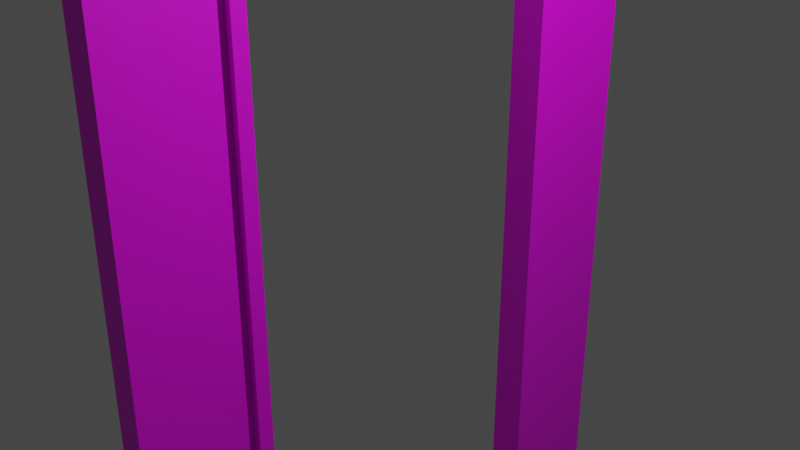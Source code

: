 # Source: doorframe.blend  (saved by Blender 2.80.75; exported with 4.5.12 LTS)
import bpy
from mathutils import Matrix  # noqa: F401  (used for matrix-valued properties, if any)

bpy.ops.wm.read_factory_settings(use_empty=True)
scene = bpy.context.scene
scene.name = 'Scene'

# ---- collections
col_collection = bpy.data.collections.new('Collection'); scene.collection.children.link(col_collection)

# ---- images (referenced by path relative to the original .blend; pixels are not part of the script)
import os
ASSET_DIR = os.environ.get("B2B_ASSET_DIR", "")  # directory of the original .blend (textures are referenced by path, not embedded)
HERE = os.path.dirname(os.path.abspath(__file__))  # packed textures are extracted next to this script under _unpacked/

def load_image(name, relpath, width, height, colorspace="sRGB"):
    """Load a texture the original file referenced (path relative to the .blend, or extracted next to this script)."""
    p = next((c for c in (os.path.join(HERE, relpath), os.path.join(ASSET_DIR, relpath)) if relpath and os.path.exists(c)), "")
    if p:
        img = bpy.data.images.load(p, check_existing=True)
        img.name = name
    else:  # same state as the original file: an image datablock whose file is absent (Cycles renders it pink)
        img = bpy.data.images.new(name, width, height)
        img.source = "FILE"
        img.filepath = "//" + (relpath or name)
    img.colorspace_settings.name = colorspace
    return img
img_wallskin_jpg = load_image('WallSkin.jpg', 'WallSkin.jpg', 1024, 1024, 'sRGB')

# ---- materials (node trees are filled in below, after node groups)
mat_material = bpy.data.materials.new('Material')
mat_material.use_transparent_shadow = False

# ---- material node trees
mat_material.use_nodes = True; mat_material.node_tree.nodes.clear()
_N = mat_material.node_tree.nodes; _L = mat_material.node_tree.links
n0 = _N.new('ShaderNodeOutputMaterial'); n0.name = 'Material Output'; n0.location = (300, 300)
n1 = _N.new('ShaderNodeBsdfPrincipled'); n1.name = 'Principled BSDF'; n1.location = (10, 300)
n1.distribution = 'GGX'
n1.subsurface_method = 'BURLEY'
n1.inputs[3].default_value = 1.45
n1.inputs[27].default_value = (0.0, 0.0, 0.0, 1.0)
n1.inputs[28].default_value = 1.0
n2 = _N.new('ShaderNodeTexImage'); n2.name = 'Image Texture'; n2.location = (-280, 275)
n2.image = img_wallskin_jpg
_L.new(n1.outputs[0], n0.inputs[0])
_L.new(n2.outputs[0], n1.inputs[0])
n0.is_active_output = True

# ---- world
world_world = bpy.data.worlds.new('World'); scene.world = world_world
world_world.use_nodes = True; world_world.node_tree.nodes.clear()
_N = world_world.node_tree.nodes; _L = world_world.node_tree.links
n0 = _N.new('ShaderNodeOutputWorld'); n0.name = 'World Output'; n0.location = (300, 300)
n1 = _N.new('ShaderNodeBackground'); n1.name = 'Background'; n1.location = (10, 300)
n1.inputs[0].default_value = (0.05088, 0.05088, 0.05088, 1.0)
_L.new(n1.outputs[0], n0.inputs[0])
n0.is_active_output = True
world_world.color = (0.05088, 0.05088, 0.05088)
world_world.use_sun_shadow = False
world_world.sun_shadow_jitter_overblur = 0.0

# ---- cameras
cam_camera = bpy.data.cameras.new('Camera')
cam_camera.clip_end = 100.0
cam_camera.ortho_scale = 7.314

# ---- lights
light_light = bpy.data.lights.new('Light', 'POINT')
light_light.transmission_factor = 0.0
light_light.energy = 1000.0
light_light.shadow_soft_size = 0.1
light_light.shadow_maximum_resolution = 0.006
light_light.use_absolute_resolution = True

# ---- meshes
me_cube_004 = bpy.data.meshes.new('Cube.004')
me_cube_004.from_pydata([(1.0, 1.0, -1.0), (1.0, 1.0, 1.0), (1.015, 1.0, 0.9177), (1.0, 1.0, -0.9301), (1.512, 1.0, -0.9301), (1.512, 1.0, -1.0), (2.813, 1.0, 1.0), (1.207, 1.0, 0.9177), (1.0, 1.0, -0.9082), (1.288, 1.0, -0.9082), (1.42, 1.0, -0.9301), (1.0, 1.0, 0.944), (1.717, 1.0, 0.9275), (1.717, 1.0, 0.944), (2.697, 1.0, 0.9819), (2.509, 1.0, 0.9639), (2.267, 1.0, 0.9479), (1.994, 1.0, 0.9353), (1.207, 0.6297, 0.9177), (1.0, 0.58, -1.0), (1.512, 0.58, -1.0), (2.697, 0.58, 0.9819), (2.509, 0.58, 0.9639), (2.267, 0.58, 0.9479), (1.994, 0.58, 0.9353), (1.717, 0.58, 0.9275), (1.0, 0.58, 1.0), (1.0, 0.58, -0.9301), (1.512, 0.58, -0.9301), (1.207, 0.58, 0.9177), (1.004, 0.6241, 0.177), (1.0, 0.58, -0.9082), (1.42, 0.58, -0.9301), (1.288, 0.58, -0.9082), (2.813, 0.58, 1.0), (1.059, 0.6241, 0.9177), (1.0, 1.0, -0.5826), (1.015, 0.5753, -0.5813), (1.019, 0.5754, 0.1784), (1.0, 0.624, -0.6267), (2.813, 0.6267, 1.0), (2.697, 0.6279, 0.9819), (1.994, 0.6301, 0.9353), (2.267, 0.6297, 0.9479), (2.509, 0.629, 0.9639), (1.717, 0.6301, 0.9275), (1.0, -1.0, -1.0), (1.0, -1.0, 1.0), (1.015, -1.0, 0.9177), (1.0, -1.0, -0.9301), (1.512, -1.0, -0.9301), (1.512, -1.0, -1.0), (2.813, -1.0, 1.0), (1.207, -1.0, 0.9177), (1.0, -1.0, -0.9082), (1.288, -1.0, -0.9082), (1.42, -1.0, -0.9301), (1.0, -1.0, 0.944), (1.717, -1.0, 0.9275), (1.717, -1.0, 0.944), (2.697, -1.0, 0.9819), (2.509, -1.0, 0.9639), (2.267, -1.0, 0.9479), (1.994, -1.0, 0.9353), (1.207, -0.6297, 0.9177), (1.0, 0.0, -1.0), (1.0, 0.0, 1.0), (1.0, 0.0, -0.9301), (1.512, 0.0, -1.0), (1.512, 0.0, -0.9301), (1.207, 0.0, 0.9177), (1.0, 0.0, -0.9082), (1.42, 0.0, -0.9301), (1.288, 0.0, -0.9082), (2.813, 0.0, 1.0), (2.697, 0.0, 0.9819), (2.509, 0.0, 0.9639), (2.267, 0.0, 0.9479), (1.994, 0.0, 0.9353), (1.717, 0.0, 0.9275), (1.0, -0.58, -1.0), (1.512, -0.58, -1.0), (2.697, -0.58, 0.9819), (2.509, -0.58, 0.9639), (2.267, -0.58, 0.9479), (1.994, -0.58, 0.9353), (1.717, -0.58, 0.9275), (1.0, -0.58, 1.0), (1.074, -0.5754, 0.9177), (1.0, -0.58, -0.9301), (1.512, -0.58, -0.9301), (1.207, -0.58, 0.9177), (1.0, -0.58, -0.9082), (1.42, -0.58, -0.9301), (1.288, -0.58, -0.9082), (2.813, -0.58, 1.0), (1.019, -0.5754, 0.1784), (1.0, -0.624, -0.6267), (1.0, 0.0, -0.6267), (2.813, -0.6267, 1.0), (2.697, -0.6279, 0.9819), (1.994, -0.6301, 0.9353), (2.267, -0.6297, 0.9479), (2.509, -0.629, 0.9639), (1.717, -0.6301, 0.9275), (1.074, 0.0, 0.9177), (-1.0, 1.0, -1.0), (-1.0, 1.0, 1.0), (-1.015, 1.0, 0.9177), (-1.0, 1.0, -0.9301), (-1.512, 1.0, -0.9301), (-1.512, 1.0, -1.0), (-2.813, 1.0, 1.0), (-1.207, 1.0, 0.9177), (-1.0, 1.0, 0.177), (-1.0, 1.0, -0.9082), (-1.288, 1.0, -0.9082), (-1.42, 1.0, -0.9301), (-1.0, 1.0, 0.944), (-1.717, 1.0, 0.9275), (-1.717, 1.0, 0.944), (-2.697, 1.0, 0.9819), (-2.509, 1.0, 0.9639), (-2.267, 1.0, 0.9479), (-1.994, 1.0, 0.9353), (-1.207, 0.6297, 0.9177), (-1.0, 0.58, -1.0), (-1.512, 0.58, -1.0), (-2.697, 0.58, 0.9819), (-2.509, 0.58, 0.9639), (-2.267, 0.58, 0.9479), (-1.994, 0.58, 0.9353), (-1.717, 0.58, 0.9275), (-1.0, 0.58, 1.0), (-1.0, 0.58, -0.9301), (-1.512, 0.58, -0.9301), (-1.207, 0.58, 0.9177), (-1.004, 0.6241, 0.177), (-1.0, 0.58, -0.9082), (-1.42, 0.58, -0.9301), (-1.288, 0.58, -0.9082), (-2.813, 0.58, 1.0), (-1.059, 0.6241, 0.9177), (-1.0, 1.0, -0.5826), (-1.015, 0.5753, -0.5813), (-1.019, 0.5754, 0.1784), (-1.0, 0.624, -0.6267), (-1.074, 0.5754, 0.9177), (-2.813, 0.6267, 1.0), (0.0, 1.0, -1.0), (0.0, 1.0, 1.0), (0.0, 1.0, -0.9301), (0.0, 1.0, -0.9082), (0.0, 1.0, 0.944), (0.0, 0.58, -1.0), (0.0, 0.58, 1.0), (0.0, 1.0, -0.5814), (-2.697, 0.6279, 0.9819), (-1.994, 0.6301, 0.9353), (-2.267, 0.6297, 0.9479), (-2.509, 0.629, 0.9639), (-1.717, 0.6301, 0.9275), (-1.0, -1.0, -1.0), (-1.0, -1.0, 1.0), (-1.015, -1.0, 0.9177), (-1.0, -1.0, -0.9301), (-1.512, -1.0, -0.9301), (-1.512, -1.0, -1.0), (-2.813, -1.0, 1.0), (-1.207, -1.0, 0.9177), (-1.0, -1.0, 0.177), (-1.0, -1.0, -0.9082), (-1.288, -1.0, -0.9082), (-1.42, -1.0, -0.9301), (-1.0, -1.0, 0.944), (-1.717, -1.0, 0.9275), (-1.717, -1.0, 0.944), (-2.697, -1.0, 0.9819), (-2.509, -1.0, 0.9639), (-2.267, -1.0, 0.9479), (-1.994, -1.0, 0.9353), (-1.207, -0.6297, 0.9177), (-1.0, 0.0, -1.0), (-1.0, 0.0, 1.0), (-1.0, 0.0, -0.9301), (-1.512, 0.0, -1.0), (-1.512, 0.0, -0.9301), (-1.207, 0.0, 0.9177), (-1.0, 0.0, -0.9082), (-1.42, 0.0, -0.9301), (-1.288, 0.0, -0.9082), (-2.813, 0.0, 1.0), (-2.697, 0.0, 0.9819), (-2.509, 0.0, 0.9639), (-2.267, 0.0, 0.9479), (-1.994, 0.0, 0.9353), (-1.717, 0.0, 0.9275), (-1.0, -0.58, -1.0), (-1.512, -0.58, -1.0), (-2.697, -0.58, 0.9819), (-2.509, -0.58, 0.9639), (-2.267, -0.58, 0.9479), (-1.994, -0.58, 0.9353), (-1.717, -0.58, 0.9275), (-1.0, -0.58, 1.0), (-1.074, -0.5754, 0.9177), (-1.0, -0.58, -0.9301), (-1.512, -0.58, -0.9301), (-1.207, -0.58, 0.9177), (-1.004, -0.6241, 0.177), (-1.0, -0.58, -0.9082), (-1.42, -0.58, -0.9301), (-1.288, -0.58, -0.9082), (-2.813, -0.58, 1.0), (-1.059, -0.6241, 0.9177), (-1.0, -1.0, -0.5826), (-1.015, -0.5753, -0.5813), (-1.019, -0.5754, 0.1784), (-1.0, -0.624, -0.6267), (-1.0, 0.0, -0.6267), (-2.813, -0.6267, 1.0), (0.0, -1.0, -1.0), (0.0, -1.0, 1.0), (0.0, -1.0, -0.9301), (0.0, -1.0, -0.9082), (0.0, -1.0, 0.944), (0.0, 0.0, 1.0), (0.0, 0.0, -1.0), (0.0, -0.58, -1.0), (0.0, -0.58, 1.0), (-2.697, -0.6279, 0.9819), (-1.994, -0.6301, 0.9353), (-2.267, -0.6297, 0.9479), (-2.509, -0.629, 0.9639), (-1.717, -0.6301, 0.9275), (-1.015, 0.0, -0.5813), (-1.074, 0.0, 0.9177), (1.074, 0.5754, 0.9177), (1.015, 0.0, -0.5813), (1.059, -0.6241, 0.9177), (1.004, -0.6241, 0.177), (1.015, -0.5753, -0.5813), (0.5928, 1.0, 0.9177), (0.5778, 1.0, 0.1771), (0.5778, 1.0, -0.5826), (0.5778, 1.0, -0.9082), (0.5778, 0.58, -0.9082), (0.5778, 0.0, -0.9082), (0.6368, 0.6241, 0.9177), (0.5817, 0.6241, 0.1771), (0.5778, 0.0, -0.6267), (0.5778, 0.624, -0.6267), (0.5928, -1.0, 0.9177), (0.5778, -1.0, 0.1771), (0.5778, -1.0, -0.5826), (0.5778, -1.0, -0.9082), (0.5778, -0.58, -0.9082), (0.6368, -0.6241, 0.9177), (0.5817, -0.6241, 0.1771), (0.5778, -0.624, -0.6267)], [], [(153, 150, 1, 11), (149, 151, 3, 0), (19, 0, 5, 20), (0, 3, 4, 5), (27, 3, 10, 32), (151, 152, 8, 3), (3, 8, 9, 10), (11, 1, 6, 13), (6, 14, 13), (14, 15, 13), (15, 16, 13), (16, 17, 13), (17, 12, 13), (2, 11, 13, 12, 7), (24, 78, 79, 25), (23, 77, 78, 24), (22, 76, 77, 23), (21, 75, 76, 22), (34, 74, 75, 21), (31, 71, 73, 33), (32, 33, 73, 72), (26, 66, 74, 34), (29, 25, 79, 70), (27, 67, 69, 28), (20, 28, 69, 68), (154, 19, 65, 227), (149, 0, 19, 154), (5, 4, 28, 20), (3, 27, 28, 4), (7, 12, 45, 18), (1, 26, 34, 40, 6), (98, 97, 259, 250), (10, 9, 33, 32), (8, 31, 33, 9), (6, 40, 41, 14), (14, 41, 44, 15), (15, 44, 43, 16), (16, 43, 42, 17), (17, 42, 45, 12), (30, 39, 251, 249), (67, 27, 32, 72), (65, 19, 20, 68), (240, 239, 257, 258), (152, 156, 36, 8), (26, 155, 226, 66), (1, 150, 155, 26), (7, 18, 35, 2), (43, 44, 22, 23), (42, 43, 23, 24), (41, 40, 34, 21), (45, 42, 24, 25), (44, 41, 21, 22), (35, 18, 29, 237), (18, 45, 25, 29), (29, 70, 105, 237), (225, 57, 47, 222), (221, 46, 49, 223), (80, 81, 51, 46), (46, 51, 50, 49), (89, 93, 56, 49), (223, 49, 54, 224), (49, 56, 55, 54), (57, 59, 52, 47), (252, 164, 170, 253), (52, 59, 60), (60, 59, 61), (61, 59, 62), (62, 59, 63), (63, 59, 58), (48, 53, 58, 59, 57), (85, 86, 79, 78), (84, 85, 78, 77), (83, 84, 77, 76), (82, 83, 76, 75), (95, 82, 75, 74), (92, 94, 73, 71), (93, 72, 73, 94), (87, 95, 74, 66), (91, 70, 79, 86), (89, 90, 69, 67), (81, 68, 69, 90), (228, 227, 65, 80), (221, 228, 80, 46), (51, 81, 90, 50), (49, 50, 90, 89), (53, 64, 104, 58), (47, 52, 99, 95, 87), (97, 240, 258, 259), (56, 93, 94, 55), (54, 55, 94, 92), (52, 60, 100, 99), (60, 61, 103, 100), (61, 62, 102, 103), (62, 63, 101, 102), (63, 58, 104, 101), (71, 31, 246, 247), (67, 72, 93, 89), (65, 68, 81, 80), (54, 92, 256, 255), (87, 66, 226, 229), (47, 87, 229, 222), (53, 48, 239, 64), (102, 84, 83, 103), (101, 85, 84, 102), (100, 82, 95, 99), (104, 86, 85, 101), (103, 83, 82, 100), (239, 88, 91, 64), (64, 91, 86, 104), (91, 88, 105, 70), (153, 118, 107, 150), (149, 106, 109, 151), (126, 127, 111, 106), (106, 111, 110, 109), (137, 145, 147, 142), (134, 139, 117, 109), (151, 109, 115, 152), (109, 117, 116, 115), (118, 120, 112, 107), (112, 120, 121), (121, 120, 122), (122, 120, 123), (123, 120, 124), (124, 120, 119), (108, 113, 119, 120, 118), (131, 132, 196, 195), (130, 131, 195, 194), (129, 130, 194, 193), (128, 129, 193, 192), (141, 128, 192, 191), (138, 140, 190, 188), (139, 189, 190, 140), (133, 141, 191, 183), (136, 187, 196, 132), (134, 135, 186, 184), (127, 185, 186, 135), (154, 227, 182, 126), (149, 154, 126, 106), (111, 127, 135, 110), (109, 110, 135, 134), (113, 125, 161, 119), (107, 112, 148, 141, 133), (143, 146, 137, 114), (117, 139, 140, 116), (115, 116, 140, 138), (112, 121, 157, 148), (121, 122, 160, 157), (122, 123, 159, 160), (123, 124, 158, 159), (124, 119, 161, 158), (114, 137, 142, 108), (184, 189, 139, 134), (182, 185, 127, 126), (115, 138, 146, 143), (138, 188, 219, 146), (152, 115, 143, 156), (146, 144, 145, 137), (219, 235, 144, 146), (133, 183, 226, 155), (107, 133, 155, 150), (113, 108, 142, 125), (159, 130, 129, 160), (158, 131, 130, 159), (157, 128, 141, 148), (161, 132, 131, 158), (160, 129, 128, 157), (142, 147, 136, 125), (125, 136, 132, 161), (136, 147, 236, 187), (225, 222, 163, 174), (221, 223, 165, 162), (197, 162, 167, 198), (162, 165, 166, 167), (209, 214, 205, 217), (206, 165, 173, 211), (223, 224, 171, 165), (165, 171, 172, 173), (174, 163, 168, 176), (48, 57, 174, 164), (168, 177, 176), (177, 178, 176), (178, 179, 176), (179, 180, 176), (180, 175, 176), (164, 174, 176, 175, 169), (202, 195, 196, 203), (201, 194, 195, 202), (200, 193, 194, 201), (199, 192, 193, 200), (213, 191, 192, 199), (210, 188, 190, 212), (211, 212, 190, 189), (204, 183, 191, 213), (208, 203, 196, 187), (206, 184, 186, 207), (198, 207, 186, 185), (228, 197, 182, 227), (221, 162, 197, 228), (167, 166, 207, 198), (165, 206, 207, 166), (169, 175, 234, 181), (163, 204, 213, 220, 168), (215, 170, 209, 218), (173, 172, 212, 211), (171, 210, 212, 172), (168, 220, 230, 177), (177, 230, 233, 178), (178, 233, 232, 179), (179, 232, 231, 180), (180, 231, 234, 175), (170, 164, 214, 209), (184, 206, 211, 189), (182, 197, 198, 185), (171, 215, 218, 210), (210, 218, 219, 188), (218, 209, 217, 216), (219, 218, 216, 235), (204, 229, 226, 183), (163, 222, 229, 204), (169, 181, 214, 164), (232, 233, 200, 201), (231, 232, 201, 202), (230, 220, 213, 199), (234, 231, 202, 203), (233, 230, 199, 200), (214, 181, 208, 205), (181, 234, 203, 208), (208, 187, 236, 205), (37, 144, 235, 238), (238, 235, 216, 241), (241, 216, 217, 96), (96, 217, 205, 88), (88, 205, 236, 105), (105, 236, 147, 237), (237, 147, 145, 38), (38, 145, 144, 37), (30, 35, 237, 38), (39, 30, 38, 37), (98, 39, 37, 238), (240, 96, 88, 239), (97, 241, 96, 240), (98, 238, 241, 97), (244, 243, 249, 251), (243, 242, 248, 249), (245, 244, 251, 246), (246, 251, 250, 247), (254, 259, 258, 253), (253, 258, 257, 252), (255, 256, 259, 254), (256, 247, 250, 259), (31, 8, 245, 246), (39, 98, 250, 251), (35, 30, 249, 248), (239, 48, 252, 257), (92, 71, 247, 256), (2, 35, 248, 242), (2, 108, 118, 11), (114, 108, 242, 243), (143, 114, 243, 244), (253, 170, 215, 254), (171, 255, 254, 215)])
_uv = me_cube_004.uv_layers.new(name='UVMap')
_uv.uv.foreach_set('vector', [0.618, 0.375, 0.625, 0.375, 0.625, 0.5, 0.618, 0.5, 0.375, 0.375, 0.3837, 0.375, 0.3837, 0.5, 0.375, 0.5, 0.375, 0.5525, 0.375, 0.5, 0.375, 0.5, 0.375, 0.5525, 0.375, 0.5, 0.3837, 0.5, 0.3837, 0.5, 0.375, 0.5, 0.6298, 0.06619, 0.6298, 0.1079, 0.6086, 0.1079, 0.6086, 0.06619, 0.3837, 0.375, 0.3865, 0.375, 0.3865, 0.5, 0.3837, 0.5, 0.3837, 0.5, 0.3865, 0.5, 0.3865, 0.5, 0.3837, 0.5, 0.618, 0.5, 0.625, 0.5, 0.625, 0.5, 0.618, 0.5, 0.625, 0.5, 0.6217, 0.5, 0.618, 0.5, 0.6217, 0.5, 0.6163, 0.5, 0.618, 0.5, 0.6163, 0.5, 0.6094, 0.5, 0.618, 0.5, 0.6094, 0.5, 0.6017, 0.5, 0.618, 0.5, 0.6017, 0.5, 0.594, 0.5, 0.618, 0.5, 0.6147, 0.5, 0.618, 0.5, 0.618, 0.5, 0.6159, 0.5, 0.6147, 0.5, 0.376, 0.9351, 0.376, 0.9855, 0.3637, 0.9855, 0.3637, 0.9351, 0.3881, 0.9351, 0.3881, 0.9855, 0.376, 0.9855, 0.376, 0.9351, 0.3988, 0.9351, 0.3988, 0.9855, 0.3881, 0.9855, 0.3881, 0.9351, 0.4072, 0.9351, 0.4072, 0.9855, 0.3988, 0.9855, 0.3988, 0.9351, 0.4124, 0.9351, 0.4124, 0.9855, 0.4072, 0.9855, 0.4072, 0.9351, 0.5872, 0.06619, 0.5872, 0.008601, 0.6018, 0.008601, 0.6018, 0.06619, 0.6086, 0.06619, 0.6018, 0.06619, 0.6018, 0.008601, 0.6086, 0.008601, 0.625, 0.5525, 0.625, 0.625, 0.625, 0.625, 0.625, 0.5525, 0.3411, 0.9351, 0.3637, 0.9351, 0.3637, 0.9855, 0.3411, 0.9855, 0.6298, 0.06619, 0.6298, 0.008601, 0.6558, 0.008601, 0.6558, 0.06619, 0.6593, 0.06619, 0.6558, 0.06619, 0.6558, 0.008601, 0.6593, 0.008601, 0.25, 0.5525, 0.375, 0.5525, 0.375, 0.625, 0.25, 0.625, 0.25, 0.5, 0.375, 0.5, 0.375, 0.5525, 0.25, 0.5525, 0.6593, 0.1079, 0.6558, 0.1079, 0.6558, 0.06619, 0.6593, 0.06619, 0.6298, 0.1079, 0.6298, 0.06619, 0.6558, 0.06619, 0.6558, 0.1079, 0.3411, 0.8987, 0.3637, 0.8987, 0.3637, 0.9308, 0.3411, 0.9308, 0.625, 0.5, 0.625, 0.5525, 0.625, 0.5525, 0.625, 0.5467, 0.625, 0.5, 0.2488, 0.4323, 0.09363, 0.4323, 0.09363, 0.4323, 0.2488, 0.4323, 0.6086, 0.1079, 0.6018, 0.1079, 0.6018, 0.06619, 0.6086, 0.06619, 0.5872, 0.1079, 0.5872, 0.06619, 0.6018, 0.06619, 0.6018, 0.1079, 0.4124, 0.8987, 0.4124, 0.9311, 0.4072, 0.931, 0.4072, 0.8987, 0.4072, 0.8987, 0.4072, 0.931, 0.3988, 0.9309, 0.3988, 0.8987, 0.3988, 0.8987, 0.3988, 0.9309, 0.3881, 0.9308, 0.3881, 0.8987, 0.3881, 0.8987, 0.3881, 0.9308, 0.376, 0.9308, 0.376, 0.8987, 0.376, 0.8987, 0.376, 0.9308, 0.3637, 0.9308, 0.3637, 0.8987, 0.09363, 0.2324, 0.09363, 0.4323, 0.09363, 0.4323, 0.09363, 0.2324, 0.6298, 0.008601, 0.6298, 0.06619, 0.6086, 0.06619, 0.6086, 0.008601, 0.375, 0.625, 0.375, 0.5525, 0.375, 0.5525, 0.375, 0.625, 0.09363, 0.1843, 0.09363, 0.0001375, 0.09363, 0.0001375, 0.09363, 0.1843, 0.3865, 0.375, 0.4314, 0.375, 0.4314, 0.5, 0.3865, 0.5, 0.625, 0.5525, 0.75, 0.5525, 0.75, 0.625, 0.625, 0.625, 0.625, 0.5, 0.75, 0.5, 0.75, 0.5525, 0.625, 0.5525, 0.3411, 0.8987, 0.3411, 0.9308, 0.3411, 0.9305, 0.3411, 0.8987, 0.3881, 0.9308, 0.3988, 0.9309, 0.3988, 0.9351, 0.3881, 0.9351, 0.376, 0.9308, 0.3881, 0.9308, 0.3881, 0.9351, 0.376, 0.9351, 0.4072, 0.931, 0.4124, 0.9311, 0.4124, 0.9351, 0.4072, 0.9351, 0.3637, 0.9308, 0.376, 0.9308, 0.376, 0.9351, 0.3637, 0.9351, 0.3988, 0.9309, 0.4072, 0.931, 0.4072, 0.9351, 0.3988, 0.9351, 0.3411, 0.9305, 0.3411, 0.9308, 0.3411, 0.9351, 0.3411, 0.9351, 0.3411, 0.9308, 0.3637, 0.9308, 0.3637, 0.9351, 0.3411, 0.9351, 0.3968, 0.5025, 0.2512, 0.5025, 0.2524, 0.5025, 0.3968, 0.5025, 0.618, 0.375, 0.618, 0.5, 0.625, 0.5, 0.625, 0.375, 0.375, 0.375, 0.375, 0.5, 0.3837, 0.5, 0.3837, 0.375, 0.375, 0.5525, 0.375, 0.5525, 0.375, 0.5, 0.375, 0.5, 0.375, 0.5, 0.375, 0.5, 0.3837, 0.5, 0.3837, 0.5, 0.6298, 0.06619, 0.6086, 0.06619, 0.6086, 0.1079, 0.6298, 0.1079, 0.3837, 0.375, 0.3837, 0.5, 0.3865, 0.5, 0.3865, 0.375, 0.3837, 0.5, 0.3837, 0.5, 0.3865, 0.5, 0.3865, 0.5, 0.618, 0.5, 0.618, 0.5, 0.625, 0.5, 0.625, 0.5, 0.0001375, 0.0001374, 0.0001375, 0.0001374, 0.0001374, 0.1843, 0.0001374, 0.1843, 0.625, 0.5, 0.618, 0.5, 0.6217, 0.5, 0.6217, 0.5, 0.618, 0.5, 0.6163, 0.5, 0.6163, 0.5, 0.618, 0.5, 0.6094, 0.5, 0.6094, 0.5, 0.618, 0.5, 0.6017, 0.5, 0.6017, 0.5, 0.618, 0.5, 0.594, 0.5, 0.6147, 0.5, 0.6147, 0.5, 0.6159, 0.5, 0.618, 0.5, 0.618, 0.5, 0.376, 0.9351, 0.3637, 0.9351, 0.3637, 0.9855, 0.376, 0.9855, 0.3881, 0.9351, 0.376, 0.9351, 0.376, 0.9855, 0.3881, 0.9855, 0.3988, 0.9351, 0.3881, 0.9351, 0.3881, 0.9855, 0.3988, 0.9855, 0.4072, 0.9351, 0.3988, 0.9351, 0.3988, 0.9855, 0.4072, 0.9855, 0.4124, 0.9351, 0.4072, 0.9351, 0.4072, 0.9855, 0.4124, 0.9855, 0.5872, 0.06619, 0.6018, 0.06619, 0.6018, 0.008601, 0.5872, 0.008601, 0.6086, 0.06619, 0.6086, 0.008601, 0.6018, 0.008601, 0.6018, 0.06619, 0.625, 0.5525, 0.625, 0.5525, 0.625, 0.625, 0.625, 0.625, 0.3411, 0.9351, 0.3411, 0.9855, 0.3637, 0.9855, 0.3637, 0.9351, 0.6298, 0.06619, 0.6558, 0.06619, 0.6558, 0.008601, 0.6298, 0.008601, 0.6593, 0.06619, 0.6593, 0.008601, 0.6558, 0.008601, 0.6558, 0.06619, 0.25, 0.5525, 0.25, 0.625, 0.375, 0.625, 0.375, 0.5525, 0.25, 0.5, 0.25, 0.5525, 0.375, 0.5525, 0.375, 0.5, 0.6593, 0.1079, 0.6593, 0.06619, 0.6558, 0.06619, 0.6558, 0.1079, 0.6298, 0.1079, 0.6558, 0.1079, 0.6558, 0.06619, 0.6298, 0.06619, 0.3411, 0.8987, 0.3411, 0.9308, 0.3637, 0.9308, 0.3637, 0.8987, 0.625, 0.5, 0.625, 0.5, 0.625, 0.5467, 0.625, 0.5525, 0.625, 0.5525, 0.09363, 0.4323, 0.09363, 0.2324, 0.09363, 0.2324, 0.09363, 0.4323, 0.6086, 0.1079, 0.6086, 0.06619, 0.6018, 0.06619, 0.6018, 0.1079, 0.5872, 0.1079, 0.6018, 0.1079, 0.6018, 0.06619, 0.5872, 0.06619, 0.4124, 0.8987, 0.4072, 0.8987, 0.4072, 0.931, 0.4124, 0.9311, 0.4072, 0.8987, 0.3988, 0.8987, 0.3988, 0.9309, 0.4072, 0.931, 0.3988, 0.8987, 0.3881, 0.8987, 0.3881, 0.9308, 0.3988, 0.9309, 0.3881, 0.8987, 0.376, 0.8987, 0.376, 0.9308, 0.3881, 0.9308, 0.376, 0.8987, 0.3637, 0.8987, 0.3637, 0.9308, 0.376, 0.9308, 0.5872, 0.008601, 0.5872, 0.06619, 0.5872, 0.06619, 0.5872, 0.008601, 0.6298, 0.008601, 0.6086, 0.008601, 0.6086, 0.06619, 0.6298, 0.06619, 0.375, 0.625, 0.375, 0.625, 0.375, 0.5525, 0.375, 0.5525, 0.5872, 0.1079, 0.5872, 0.06619, 0.5872, 0.06619, 0.5872, 0.1079, 0.625, 0.5525, 0.625, 0.625, 0.75, 0.625, 0.75, 0.5525, 0.625, 0.5, 0.625, 0.5525, 0.75, 0.5525, 0.75, 0.5, 0.5023, 0.5025, 0.5023, 0.5025, 0.4102, 0.5025, 0.4093, 0.5025, 0.3881, 0.9308, 0.3881, 0.9351, 0.3988, 0.9351, 0.3988, 0.9309, 0.376, 0.9308, 0.376, 0.9351, 0.3881, 0.9351, 0.3881, 0.9308, 0.4072, 0.931, 0.4072, 0.9351, 0.4124, 0.9351, 0.4124, 0.9311, 0.3637, 0.9308, 0.3637, 0.9351, 0.376, 0.9351, 0.376, 0.9308, 0.3988, 0.9309, 0.3988, 0.9351, 0.4072, 0.9351, 0.4072, 0.931, 0.4102, 0.5025, 0.3968, 0.5025, 0.3968, 0.5025, 0.4093, 0.5025, 0.3411, 0.9308, 0.3411, 0.9351, 0.3637, 0.9351, 0.3637, 0.9308, 0.3968, 0.5025, 0.3968, 0.5025, 0.2524, 0.5025, 0.2512, 0.5025, 0.618, 0.375, 0.618, 0.5, 0.625, 0.5, 0.625, 0.375, 0.375, 0.375, 0.375, 0.5, 0.3837, 0.5, 0.3837, 0.375, 0.375, 0.5525, 0.375, 0.5525, 0.375, 0.5, 0.375, 0.5, 0.375, 0.5, 0.375, 0.5, 0.3837, 0.5, 0.3837, 0.5, 0.09363, 0.1843, 0.09363, 0.1843, 0.09363, 0.0001375, 0.09363, 0.0001375, 0.6032, 0.2115, 0.6032, 0.106, 0.4977, 0.106, 0.4977, 0.2115, 0.3837, 0.375, 0.3837, 0.5, 0.3865, 0.5, 0.3865, 0.375, 0.3837, 0.5, 0.3837, 0.5, 0.3865, 0.5, 0.3865, 0.5, 0.618, 0.5, 0.618, 0.5, 0.625, 0.5, 0.625, 0.5, 0.625, 0.5, 0.618, 0.5, 0.6217, 0.5, 0.6217, 0.5, 0.618, 0.5, 0.6163, 0.5, 0.6163, 0.5, 0.618, 0.5, 0.6094, 0.5, 0.6094, 0.5, 0.618, 0.5, 0.6017, 0.5, 0.6017, 0.5, 0.618, 0.5, 0.594, 0.5, 0.6147, 0.5, 0.6147, 0.5, 0.6159, 0.5, 0.618, 0.5, 0.618, 0.5, 0.3968, 0.7003, 0.3968, 0.6308, 0.2512, 0.6308, 0.2512, 0.7003, 0.3968, 0.7688, 0.3968, 0.7003, 0.2512, 0.7003, 0.2512, 0.7688, 0.3968, 0.8298, 0.3968, 0.7688, 0.2512, 0.7688, 0.2512, 0.8298, 0.3968, 0.8773, 0.3968, 0.8298, 0.2512, 0.8298, 0.2512, 0.8773, 0.3968, 0.9066, 0.3968, 0.8773, 0.2512, 0.8773, 0.2512, 0.9066, 0.6032, 0.0001377, 0.6032, 0.07239, 0.7488, 0.07239, 0.7488, 0.0001376, 0.6032, 0.106, 0.7488, 0.106, 0.7488, 0.07239, 0.6032, 0.07239, 0.625, 0.5525, 0.625, 0.5525, 0.625, 0.625, 0.625, 0.625, 0.3968, 0.5025, 0.2512, 0.5025, 0.2512, 0.6308, 0.3968, 0.6308, 0.6032, 0.2115, 0.6032, 0.3401, 0.7488, 0.3401, 0.7488, 0.2115, 0.6032, 0.3576, 0.7488, 0.3576, 0.7488, 0.3401, 0.6032, 0.3401, 0.25, 0.5525, 0.25, 0.625, 0.375, 0.625, 0.375, 0.5525, 0.25, 0.5, 0.25, 0.5525, 0.375, 0.5525, 0.375, 0.5, 0.4977, 0.3576, 0.6032, 0.3576, 0.6032, 0.3401, 0.4977, 0.3401, 0.4977, 0.2115, 0.4977, 0.3401, 0.6032, 0.3401, 0.6032, 0.2115, 0.5023, 0.5025, 0.4093, 0.5025, 0.4094, 0.6308, 0.5023, 0.6308, 0.625, 0.5, 0.625, 0.5, 0.625, 0.5467, 0.625, 0.5525, 0.625, 0.5525, 0.0001374, 0.4213, 0.09363, 0.4323, 0.09363, 0.2324, 0.0001374, 0.2324, 0.4977, 0.106, 0.6032, 0.106, 0.6032, 0.07239, 0.4977, 0.07239, 0.4977, 0.0001378, 0.4977, 0.07239, 0.6032, 0.07239, 0.6032, 0.0001377, 0.5023, 0.9066, 0.5023, 0.8773, 0.4089, 0.8773, 0.4086, 0.9066, 0.5023, 0.8773, 0.5023, 0.8298, 0.4091, 0.8298, 0.4089, 0.8773, 0.5023, 0.8298, 0.5023, 0.7688, 0.4093, 0.7688, 0.4091, 0.8298, 0.5023, 0.7688, 0.5023, 0.7003, 0.4094, 0.7003, 0.4093, 0.7688, 0.5023, 0.7003, 0.5023, 0.6308, 0.4094, 0.6308, 0.4094, 0.7003, 0.0001374, 0.1843, 0.09363, 0.1843, 0.09363, 0.0001375, 0.0001375, 0.0001374, 0.7488, 0.2115, 0.7488, 0.106, 0.6032, 0.106, 0.6032, 0.2115, 0.375, 0.625, 0.375, 0.625, 0.375, 0.5525, 0.375, 0.5525, 0.0001375, 0.5023, 0.1046, 0.5023, 0.09363, 0.4323, 0.0001374, 0.4213, 0.1046, 0.5023, 0.2488, 0.5023, 0.2488, 0.4323, 0.09363, 0.4323, 0.3865, 0.375, 0.3865, 0.5, 0.4314, 0.5, 0.4314, 0.375, 0.09363, 0.4323, 0.1046, 0.4213, 0.1046, 0.2324, 0.09363, 0.2324, 0.2488, 0.4323, 0.2476, 0.4213, 0.1046, 0.4213, 0.09363, 0.4323, 0.625, 0.5525, 0.625, 0.625, 0.75, 0.625, 0.75, 0.5525, 0.625, 0.5, 0.625, 0.5525, 0.75, 0.5525, 0.75, 0.5, 0.5023, 0.5025, 0.5023, 0.5025, 0.4102, 0.5025, 0.4093, 0.5025, 0.4093, 0.7688, 0.3968, 0.7688, 0.3968, 0.8298, 0.4091, 0.8298, 0.4094, 0.7003, 0.3968, 0.7003, 0.3968, 0.7688, 0.4093, 0.7688, 0.4089, 0.8773, 0.3968, 0.8773, 0.3968, 0.9066, 0.4086, 0.9066, 0.4094, 0.6308, 0.3968, 0.6308, 0.3968, 0.7003, 0.4094, 0.7003, 0.4091, 0.8298, 0.3968, 0.8298, 0.3968, 0.8773, 0.4089, 0.8773, 0.4102, 0.5025, 0.3968, 0.5025, 0.3968, 0.5025, 0.4093, 0.5025, 0.4093, 0.5025, 0.3968, 0.5025, 0.3968, 0.6308, 0.4094, 0.6308, 0.3968, 0.5025, 0.3968, 0.5025, 0.2524, 0.5025, 0.2512, 0.5025, 0.618, 0.375, 0.625, 0.375, 0.625, 0.5, 0.618, 0.5, 0.375, 0.375, 0.3837, 0.375, 0.3837, 0.5, 0.375, 0.5, 0.375, 0.5525, 0.375, 0.5, 0.375, 0.5, 0.375, 0.5525, 0.375, 0.5, 0.3837, 0.5, 0.3837, 0.5, 0.375, 0.5, 0.09363, 0.1843, 0.09363, 0.0001375, 0.09363, 0.0001375, 0.09363, 0.1843, 0.6032, 0.2115, 0.4977, 0.2115, 0.4977, 0.106, 0.6032, 0.106, 0.3837, 0.375, 0.3865, 0.375, 0.3865, 0.5, 0.3837, 0.5, 0.3837, 0.5, 0.3865, 0.5, 0.3865, 0.5, 0.3837, 0.5, 0.618, 0.5, 0.625, 0.5, 0.625, 0.5, 0.618, 0.5, 0.6147, 0.5, 0.618, 0.5, 0.618, 0.5, 0.6147, 0.5, 0.625, 0.5, 0.6217, 0.5, 0.618, 0.5, 0.6217, 0.5, 0.6163, 0.5, 0.618, 0.5, 0.6163, 0.5, 0.6094, 0.5, 0.618, 0.5, 0.6094, 0.5, 0.6017, 0.5, 0.618, 0.5, 0.6017, 0.5, 0.594, 0.5, 0.618, 0.5, 0.6147, 0.5, 0.618, 0.5, 0.618, 0.5, 0.6159, 0.5, 0.6147, 0.5, 0.3968, 0.7003, 0.2512, 0.7003, 0.2512, 0.6308, 0.3968, 0.6308, 0.3968, 0.7688, 0.2512, 0.7688, 0.2512, 0.7003, 0.3968, 0.7003, 0.3968, 0.8298, 0.2512, 0.8298, 0.2512, 0.7688, 0.3968, 0.7688, 0.3968, 0.8773, 0.2512, 0.8773, 0.2512, 0.8298, 0.3968, 0.8298, 0.3968, 0.9066, 0.2512, 0.9066, 0.2512, 0.8773, 0.3968, 0.8773, 0.6032, 0.0001377, 0.7488, 0.0001376, 0.7488, 0.07239, 0.6032, 0.07239, 0.6032, 0.106, 0.6032, 0.07239, 0.7488, 0.07239, 0.7488, 0.106, 0.625, 0.5525, 0.625, 0.625, 0.625, 0.625, 0.625, 0.5525, 0.3968, 0.5025, 0.3968, 0.6308, 0.2512, 0.6308, 0.2512, 0.5025, 0.6032, 0.2115, 0.7488, 0.2115, 0.7488, 0.3401, 0.6032, 0.3401, 0.6032, 0.3576, 0.6032, 0.3401, 0.7488, 0.3401, 0.7488, 0.3576, 0.25, 0.5525, 0.375, 0.5525, 0.375, 0.625, 0.25, 0.625, 0.25, 0.5, 0.375, 0.5, 0.375, 0.5525, 0.25, 0.5525, 0.4977, 0.3576, 0.4977, 0.3401, 0.6032, 0.3401, 0.6032, 0.3576, 0.4977, 0.2115, 0.6032, 0.2115, 0.6032, 0.3401, 0.4977, 0.3401, 0.5023, 0.5025, 0.5023, 0.6308, 0.4094, 0.6308, 0.4093, 0.5025, 0.625, 0.5, 0.625, 0.5525, 0.625, 0.5525, 0.625, 0.5467, 0.625, 0.5, 0.0001374, 0.4213, 0.0001374, 0.2324, 0.09363, 0.2324, 0.09363, 0.4323, 0.4977, 0.106, 0.4977, 0.07239, 0.6032, 0.07239, 0.6032, 0.106, 0.4977, 0.0001378, 0.6032, 0.0001377, 0.6032, 0.07239, 0.4977, 0.07239, 0.5023, 0.9066, 0.4086, 0.9066, 0.4089, 0.8773, 0.5023, 0.8773, 0.5023, 0.8773, 0.4089, 0.8773, 0.4091, 0.8298, 0.5023, 0.8298, 0.5023, 0.8298, 0.4091, 0.8298, 0.4093, 0.7688, 0.5023, 0.7688, 0.5023, 0.7688, 0.4093, 0.7688, 0.4094, 0.7003, 0.5023, 0.7003, 0.5023, 0.7003, 0.4094, 0.7003, 0.4094, 0.6308, 0.5023, 0.6308, 0.0001374, 0.1843, 0.0001375, 0.0001374, 0.09363, 0.0001375, 0.09363, 0.1843, 0.7488, 0.2115, 0.6032, 0.2115, 0.6032, 0.106, 0.7488, 0.106, 0.375, 0.625, 0.375, 0.5525, 0.375, 0.5525, 0.375, 0.625, 0.0001375, 0.5023, 0.0001374, 0.4213, 0.09363, 0.4323, 0.1046, 0.5023, 0.1046, 0.5023, 0.09363, 0.4323, 0.2488, 0.4323, 0.2488, 0.5023, 0.09363, 0.4323, 0.09363, 0.2324, 0.1046, 0.2324, 0.1046, 0.4213, 0.2488, 0.4323, 0.09363, 0.4323, 0.1046, 0.4213, 0.2476, 0.4213, 0.625, 0.5525, 0.75, 0.5525, 0.75, 0.625, 0.625, 0.625, 0.625, 0.5, 0.75, 0.5, 0.75, 0.5525, 0.625, 0.5525, 0.5023, 0.5025, 0.4093, 0.5025, 0.4102, 0.5025, 0.5023, 0.5025, 0.4093, 0.7688, 0.4091, 0.8298, 0.3968, 0.8298, 0.3968, 0.7688, 0.4094, 0.7003, 0.4093, 0.7688, 0.3968, 0.7688, 0.3968, 0.7003, 0.4089, 0.8773, 0.4086, 0.9066, 0.3968, 0.9066, 0.3968, 0.8773, 0.4094, 0.6308, 0.4094, 0.7003, 0.3968, 0.7003, 0.3968, 0.6308, 0.4091, 0.8298, 0.4089, 0.8773, 0.3968, 0.8773, 0.3968, 0.8298, 0.4102, 0.5025, 0.4093, 0.5025, 0.3968, 0.5025, 0.3968, 0.5025, 0.4093, 0.5025, 0.4094, 0.6308, 0.3968, 0.6308, 0.3968, 0.5025, 0.3968, 0.5025, 0.2512, 0.5025, 0.2524, 0.5025, 0.3968, 0.5025, 0.1543, 0.4237, 0.2468, 0.4237, 0.2468, 0.4237, 0.1543, 0.4237, 0.2468, 0.4237, 0.1543, 0.4237, 0.1543, 0.4237, 0.2468, 0.4237, 0.1543, 0.4237, 0.1543, 0.3016, 0.1543, 0.3016, 0.1543, 0.4237, 0.1472, 0.2705, 0.1472, 0.1515, 0.1472, 0.1515, 0.1472, 0.2705, 0.3432, 0.4762, 0.2498, 0.4762, 0.2498, 0.4762, 0.3432, 0.4762, 0.2498, 0.4762, 0.3432, 0.4762, 0.3432, 0.4762, 0.2498, 0.4762, 0.1472, 0.1515, 0.1472, 0.2705, 0.1472, 0.2705, 0.1472, 0.1515, 0.1543, 0.3016, 0.1543, 0.4237, 0.1543, 0.4237, 0.1543, 0.3016, 0.1472, 0.2705, 0.1472, 0.1515, 0.1472, 0.1515, 0.1472, 0.2705, 0.1472, 0.4308, 0.1472, 0.3016, 0.1543, 0.3016, 0.1543, 0.4237, 0.2475, 0.4308, 0.1472, 0.4308, 0.1543, 0.4237, 0.2468, 0.4237, 0.1472, 0.2705, 0.1472, 0.2705, 0.1472, 0.1515, 0.1472, 0.1515, 0.1472, 0.4308, 0.1543, 0.4237, 0.1543, 0.3016, 0.1472, 0.3016, 0.2475, 0.4308, 0.2468, 0.4237, 0.1543, 0.4237, 0.1472, 0.4308, 0.0001374, 0.6713, 0.0001374, 0.5449, 0.09363, 0.5449, 0.09363, 0.6823, 0.1251, 0.7468, 0.1251, 0.5626, 0.2186, 0.5626, 0.2186, 0.7468, 0.0001375, 0.8148, 0.0001374, 0.6713, 0.09363, 0.6823, 0.1046, 0.8148, 0.1046, 0.8148, 0.09363, 0.6823, 0.2488, 0.7448, 0.2488, 0.8148, 0.0001374, 0.7338, 0.09363, 0.6823, 0.09363, 0.6074, 0.0001374, 0.6074, 0.1251, 0.7468, 0.2186, 0.7468, 0.2186, 0.5626, 0.1251, 0.5626, 0.0001375, 0.8148, 0.1046, 0.7523, 0.09363, 0.6823, 0.0001374, 0.7338, 0.1046, 0.7523, 0.2488, 0.8148, 0.2488, 0.7448, 0.09363, 0.6823, 0.5872, 0.06619, 0.5872, 0.1079, 0.5872, 0.1079, 0.5872, 0.06619, 0.09363, 0.4323, 0.2488, 0.4323, 0.2488, 0.4323, 0.09363, 0.4323, 0.09363, 0.0001375, 0.09363, 0.1843, 0.09363, 0.1843, 0.09363, 0.0001375, 0.4102, 0.7525, 0.5023, 0.7525, 0.5023, 0.7525, 0.4102, 0.7525, 0.6032, 0.0001377, 0.7488, 0.0001376, 0.7488, 0.0001376, 0.6032, 0.0001377, 0.5023, 0.7525, 0.4102, 0.7525, 0.4102, 0.7525, 0.5023, 0.7525, 0.6147, 0.5, 0.6147, 0.5, 0.618, 0.5, 0.618, 0.5, 0.0001374, 0.1843, 0.0001375, 0.0001374, 0.0001375, 0.0001374, 0.0001374, 0.1843, 0.0001374, 0.4213, 0.0001374, 0.1843, 0.0001374, 0.2324, 0.0001374, 0.4213, 0.0001374, 0.2324, 0.0001374, 0.2324, 0.0001374, 0.4213, 0.0001374, 0.4213, 0.0001375, 0.5023, 0.0001375, 0.5023, 0.0001374, 0.4213, 0.0001374, 0.4213])
me_cube_004.materials.append(mat_material)
me_cube_004.use_remesh_preserve_volume = False
me_cube_004.use_remesh_preserve_attributes = False
me_cube_004.use_mirror_vertex_groups = False
me_cube_004.update()

# ---- objects
ob_light = bpy.data.objects.new('Light', light_light)
ob_camera = bpy.data.objects.new('Camera', cam_camera)
ob_wall_001 = bpy.data.objects.new('wall.001', me_cube_004)

# ---- transforms, parenting, visibility, modifiers, constraints
ob_light.location = (4.076, 1.005, 5.904)
ob_light.rotation_euler = (0.6503, 0.05522, 1.866)
ob_light.lock_rotations_4d = False
ob_light.empty_display_type = 'ARROWS'
ob_light.color = (0.0, 0.0, 0.0, 0.0)
ob_light.lineart.crease_threshold = 0.0
ob_camera.location = (7.359, -6.926, 4.958)
ob_camera.rotation_euler = (1.109, 0.0, 0.8149)
ob_camera.lock_rotations_4d = False
ob_camera.empty_display_type = 'ARROWS'
ob_camera.color = (0.0, 0.0, 0.0, 0.0)
ob_camera.display_type = 'WIRE'
ob_camera.lineart.crease_threshold = 0.0
ob_wall_001.location = (0.0, 0.0, 0.0)
ob_wall_001.scale = (0.1932, 3.22, -5.987)
ob_wall_001.lineart.crease_threshold = 0.0

# ---- collection membership
col_collection.objects.link(ob_light)
col_collection.objects.link(ob_camera)
col_collection.objects.link(ob_wall_001)

# ---- scene / render settings (as saved in the file)
scene.camera = ob_camera
scene.frame_start = 1; scene.frame_end = 250; scene.frame_set(0)
scene.render.engine = 'BLENDER_EEVEE_NEXT'
scene.cycles.use_denoising = False
scene.cycles.samples = 128
scene.cycles.sampling_pattern = 'TABULATED_SOBOL'
scene.cycles.use_adaptive_sampling = False
scene.cycles.use_light_tree = False
scene.view_settings.view_transform = 'Filmic'
bpy.context.view_layer.update()
